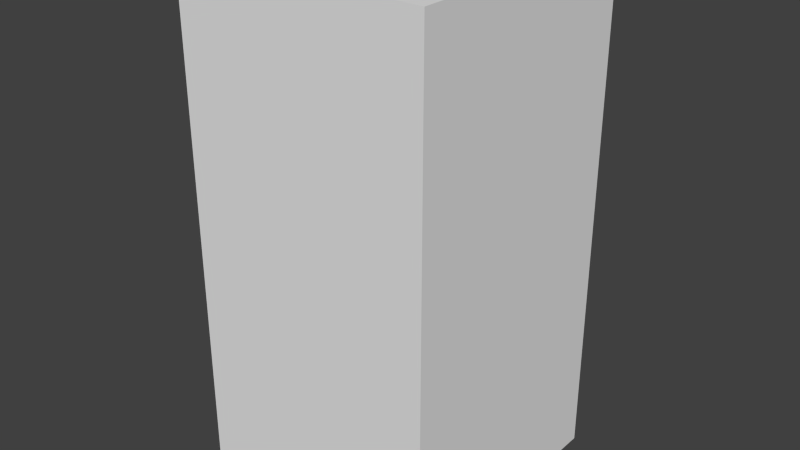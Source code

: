 # Source: blueFireThree.blend  (saved by Blender 2.68.0; exported with 4.5.12 LTS)
import bpy
from mathutils import Matrix  # noqa: F401  (used for matrix-valued properties, if any)

bpy.ops.wm.read_factory_settings(use_empty=True)
scene = bpy.context.scene
scene.name = 'Scene'

# ---- collections
col_collection_1 = bpy.data.collections.new('Collection 1'); scene.collection.children.link(col_collection_1)

# ---- world
world_world = bpy.data.worlds.new('World'); scene.world = world_world
world_world.color = (0.05088, 0.05088, 0.05088)
world_world.use_sun_shadow = False
world_world.sun_shadow_jitter_overblur = 0.0
world_world.cycles.sampling_method = 'MANUAL'
world_world.cycles.sample_map_resolution = 256

# ---- meshes
me_bluefirethree = bpy.data.meshes.new('blueFireThree')
me_bluefirethree.from_pydata([(-0.5, -0.5, -1.0), (-0.5, 0.5, -1.0), (0.5, 0.5, -1.0), (0.5, -0.5, -1.0), (-0.5, -0.5, 1.0), (-0.5, 0.5, 1.0), (0.5, 0.5, 1.0), (0.5, -0.5, 1.0)], [], [(4, 5, 1, 0), (5, 6, 2, 1), (6, 7, 3, 2), (7, 4, 0, 3), (0, 1, 2, 3), (7, 6, 5, 4)])
me_bluefirethree.use_remesh_preserve_volume = False
me_bluefirethree.use_remesh_preserve_attributes = False
me_bluefirethree.use_mirror_vertex_groups = False
me_bluefirethree.update()

# ---- objects
ob_bluefirethree = bpy.data.objects.new('blueFireThree', me_bluefirethree)

# ---- transforms, parenting, visibility, modifiers, constraints
ob_bluefirethree.location = (0.0, 0.0, 0.0)
ob_bluefirethree.lineart.crease_threshold = 0.0

# ---- collection membership
col_collection_1.objects.link(ob_bluefirethree)

# ---- scene / render settings (as saved in the file)
scene.frame_start = 1; scene.frame_end = 250; scene.frame_set(1)
scene.render.engine = 'BLENDER_EEVEE_NEXT'
scene.render.image_settings.color_mode = 'RGB'
scene.render.image_settings.compression = 90
scene.render.resolution_percentage = 50
scene.render.dither_intensity = 0.0
scene.cycles.use_denoising = False
scene.cycles.samples = 10
scene.cycles.sampling_pattern = 'TABULATED_SOBOL'
scene.cycles.light_sampling_threshold = 0.0
scene.cycles.use_adaptive_sampling = False
scene.cycles.use_light_tree = False
scene.cycles.blur_glossy = 0.0
scene.cycles.volume_bounces = 1
scene.cycles.pixel_filter_type = 'GAUSSIAN'
scene.cycles.sample_clamp_indirect = 0.0
scene.view_settings.view_transform = 'Standard'
bpy.context.view_layer.update()

# ---- added for rendering (the .blend has no active camera and no usable light): camera, sun
cam_auto = bpy.data.cameras.new('AutoCamera')
cam_auto.lens = 50.0
cam_auto.sensor_width = 36.0
cam_auto.clip_end = 1000.0
ob_auto_camera = bpy.data.objects.new('AutoCamera', cam_auto)
scene.collection.objects.link(ob_auto_camera)
ob_auto_camera.location = (2.26633, -2.71959, 1.81306)
ob_auto_camera.rotation_euler = (1.09748, -7.21219e-08, 0.694738)
scene.camera = ob_auto_camera
light_auto_sun = bpy.data.lights.new('AutoSun', 'SUN')
light_auto_sun.energy = 3.0
light_auto_sun.angle = 0.0523599
ob_auto_sun = bpy.data.objects.new('AutoSun', light_auto_sun)
scene.collection.objects.link(ob_auto_sun)
ob_auto_sun.rotation_euler = (0.872665, 0.174533, 0.523599)
bpy.context.view_layer.update()

